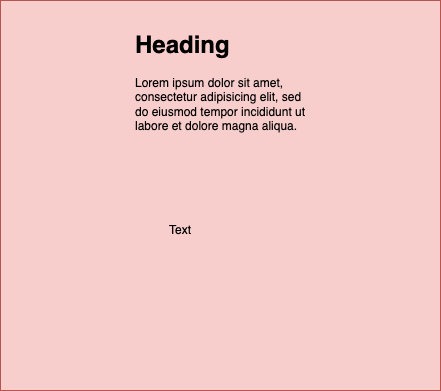

The diagram above was exported from draw.io. Its source (the exported page's mxGraphModel, read from the mxfile embedded in the PNG):
<mxGraphModel dx="1426" dy="794" grid="1" gridSize="10" guides="1" tooltips="1" connect="1" arrows="1" fold="1" page="1" pageScale="1" pageWidth="827" pageHeight="1169" math="0" shadow="0">
  <root>
    <mxCell id="0" />
    <mxCell id="1" parent="0" />
    <mxCell id="SLOGWxd697zDaKH1eOZE-1" value="" style="rounded=0;whiteSpace=wrap;html=1;fillColor=#f8cecc;strokeColor=#b85450;" parent="1" vertex="1">
      <mxGeometry x="220" y="195" width="440" height="390" as="geometry" />
    </mxCell>
    <mxCell id="SLOGWxd697zDaKH1eOZE-2" value="Text" style="text;html=1;strokeColor=none;fillColor=none;align=center;verticalAlign=middle;whiteSpace=wrap;rounded=0;" parent="1" vertex="1">
      <mxGeometry x="370" y="410" width="60" height="30" as="geometry" />
    </mxCell>
    <mxCell id="SLOGWxd697zDaKH1eOZE-3" value="&lt;h1&gt;Heading&lt;/h1&gt;&lt;p&gt;Lorem ipsum dolor sit amet, consectetur adipisicing elit, sed do eiusmod tempor incididunt ut labore et dolore magna aliqua.&lt;/p&gt;" style="text;html=1;strokeColor=none;fillColor=none;spacing=5;spacingTop=-20;whiteSpace=wrap;overflow=hidden;rounded=0;" parent="1" vertex="1">
      <mxGeometry x="350" y="220" width="190" height="120" as="geometry" />
    </mxCell>
  </root>
</mxGraphModel>